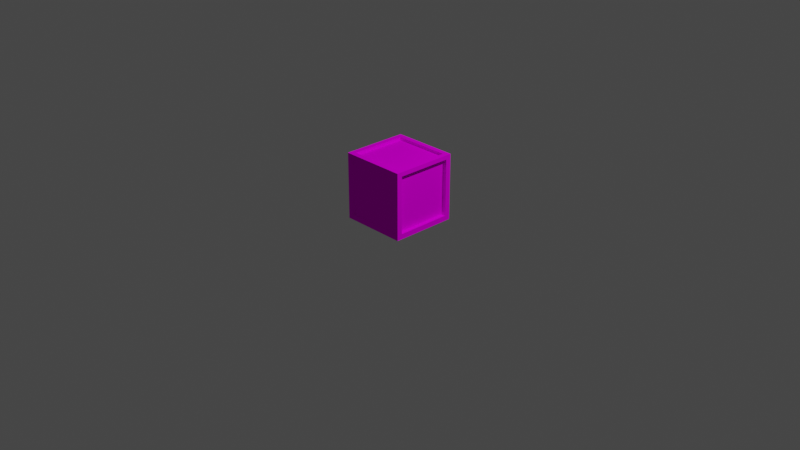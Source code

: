 # Source: Crate.blend  (saved by Blender 2.91.10; exported with 4.5.12 LTS)
import bpy
from mathutils import Matrix  # noqa: F401  (used for matrix-valued properties, if any)

bpy.ops.wm.read_factory_settings(use_empty=True)
scene = bpy.context.scene
scene.name = 'Scene'

# ---- collections
col_collection = bpy.data.collections.new('Collection'); scene.collection.children.link(col_collection)

# ---- images (referenced by path relative to the original .blend; pixels are not part of the script)
import os
ASSET_DIR = os.environ.get("B2B_ASSET_DIR", "")  # directory of the original .blend (textures are referenced by path, not embedded)
HERE = os.path.dirname(os.path.abspath(__file__))  # packed textures are extracted next to this script under _unpacked/

def load_image(name, relpath, width, height, colorspace="sRGB"):
    """Load a texture the original file referenced (path relative to the .blend, or extracted next to this script)."""
    p = next((c for c in (os.path.join(HERE, relpath), os.path.join(ASSET_DIR, relpath)) if relpath and os.path.exists(c)), "")
    if p:
        img = bpy.data.images.load(p, check_existing=True)
        img.name = name
    else:  # same state as the original file: an image datablock whose file is absent (Cycles renders it pink)
        img = bpy.data.images.new(name, width, height)
        img.source = "FILE"
        img.filepath = "//" + (relpath or name)
    img.colorspace_settings.name = colorspace
    return img
img_palette128_png = load_image('Palette128.png', 'Palette128.png', 1024, 1024, 'sRGB')

# ---- materials (node trees are filled in below, after node groups)
mat_material_001 = bpy.data.materials.new('Material.001')
mat_material_001.use_transparent_shadow = False

# ---- material node trees
mat_material_001.use_nodes = True; mat_material_001.node_tree.nodes.clear()
_N = mat_material_001.node_tree.nodes; _L = mat_material_001.node_tree.links
n0 = _N.new('ShaderNodeOutputMaterial'); n0.name = 'Material Output'; n0.location = (412, 497)
n1 = _N.new('ShaderNodeBsdfDiffuse'); n1.name = 'Diffuse BSDF'; n1.location = (175, 475)
n2 = _N.new('ShaderNodeTexImage'); n2.name = 'Image Texture'; n2.location = (-124, 456)
n2.image = img_palette128_png
_L.new(n1.outputs[0], n0.inputs[0])
_L.new(n2.outputs[0], n1.inputs[0])
n0.is_active_output = True

# ---- world
world_world = bpy.data.worlds.new('World'); scene.world = world_world
world_world.use_nodes = True; world_world.node_tree.nodes.clear()
_N = world_world.node_tree.nodes; _L = world_world.node_tree.links
n0 = _N.new('ShaderNodeOutputWorld'); n0.name = 'World Output'; n0.location = (300, 300)
n1 = _N.new('ShaderNodeBackground'); n1.name = 'Background'; n1.location = (10, 300)
n1.inputs[0].default_value = (0.05088, 0.05088, 0.05088, 1.0)
_L.new(n1.outputs[0], n0.inputs[0])
n0.is_active_output = True
world_world.color = (0.05088, 0.05088, 0.05088)
world_world.use_sun_shadow = False
world_world.sun_shadow_jitter_overblur = 0.0

# ---- cameras
cam_camera = bpy.data.cameras.new('Camera')
cam_camera.clip_end = 100.0
cam_camera.ortho_scale = 7.314

# ---- lights
light_light = bpy.data.lights.new('Light', 'POINT')
light_light.transmission_factor = 0.0
light_light.energy = 1000.0
light_light.shadow_soft_size = 0.1
light_light.shadow_maximum_resolution = 0.006
light_light.use_absolute_resolution = True

# ---- meshes
me_cube_001 = bpy.data.meshes.new('Cube.001')
me_cube_001.from_pydata([(-0.4697, -0.4117, 0.06327), (-0.4697, -0.4117, 0.8867), (-0.4052, 0.4697, 0.0698), (-0.4052, 0.4697, 0.8802), (0.4697, -0.3946, 0.08043), (0.4697, -0.3946, 0.8856), (0.4697, 0.3946, 0.08043), (0.4697, 0.3946, 0.8856), (0.4052, 0.4697, 0.8802), (0.4052, 0.4697, 0.0698), (0.4115, -0.4697, 0.06351), (0.4115, -0.4697, 0.8865), (-0.4697, 0.4117, 0.8867), (-0.4697, 0.4117, 0.06327), (0.4697, 0.4697, 0.00534), (0.3964, 0.3964, 0.9447), (-0.4697, 0.4697, 0.00534), (-0.4115, -0.4697, 0.06351), (-0.4115, -0.4697, 0.8865), (-0.3964, 0.3964, 0.9447), (-0.4697, -0.4697, 0.00534), (-0.3964, -0.3964, 0.9447), (0.3964, -0.3964, 0.9447), (0.4697, -0.4697, 0.00534), (-0.4697, -0.4697, 0.9447), (-0.4697, 0.4697, 0.9447), (0.4697, 0.4697, 0.9447), (0.4697, -0.4697, 0.9447), (-0.3964, -0.3964, 0.9034), (-0.3964, 0.3964, 0.9034), (0.3964, 0.3964, 0.9034), (0.3964, -0.3964, 0.9034), (-0.4115, -0.4193, 0.06351), (-0.4115, -0.4193, 0.8865), (0.4115, -0.4193, 0.8865), (0.4115, -0.4193, 0.06351), (0.4147, 0.3946, 0.8856), (0.4147, 0.3946, 0.08043), (0.4147, -0.3946, 0.08043), (0.4147, -0.3946, 0.8856), (-0.4052, 0.4018, 0.8802), (-0.4052, 0.4018, 0.0698), (0.4052, 0.4018, 0.0698), (0.4052, 0.4018, 0.8802), (-0.4199, 0.4117, 0.06327), (-0.4199, -0.4117, 0.06327), (-0.4199, -0.4117, 0.8867), (-0.4199, 0.4117, 0.8867)], [], [(1, 12, 47, 46), (3, 8, 43, 40), (5, 4, 38, 39), (11, 18, 33, 34), (16, 14, 23, 20), (22, 15, 30, 31), (7, 6, 14, 26), (6, 4, 23, 14), (5, 7, 26, 27), (4, 5, 27, 23), (3, 2, 16, 25), (2, 9, 14, 16), (8, 3, 25, 26), (9, 8, 26, 14), (0, 13, 16, 20), (1, 0, 20, 24), (12, 1, 24, 25), (13, 12, 25, 16), (17, 18, 24, 20), (11, 10, 23, 27), (10, 17, 20, 23), (18, 11, 27, 24), (21, 19, 25, 24), (19, 15, 26, 25), (15, 22, 27, 26), (22, 21, 24, 27), (30, 29, 28, 31), (19, 21, 28, 29), (21, 22, 31, 28), (15, 19, 29, 30), (35, 34, 33, 32), (10, 11, 34, 35), (17, 10, 35, 32), (18, 17, 32, 33), (37, 36, 39, 38), (4, 6, 37, 38), (7, 5, 39, 36), (6, 7, 36, 37), (41, 40, 43, 42), (2, 3, 40, 41), (8, 9, 42, 43), (9, 2, 41, 42), (45, 46, 47, 44), (13, 0, 45, 44), (12, 13, 44, 47), (0, 1, 46, 45)])
_uv = me_cube_001.uv_layers.new(name='UVMap')
_uv.uv.foreach_set('vector', [0.405, 0.4859, 0.405, 0.467, 0.405, 0.467, 0.405, 0.4859, 0.405, 0.464, 0.405, 0.4458, 0.405, 0.4458, 0.405, 0.464, 0.405, 0.4244, 0.4075, 0.4244, 0.4075, 0.4244, 0.405, 0.4244, 0.405, 0.4213, 0.405, 0.4025, 0.405, 0.4025, 0.405, 0.4213, 0.4107, 0.4442, 0.4077, 0.4442, 0.4077, 0.4227, 0.4107, 0.4227, 0.4045, 0.4246, 0.4045, 0.4423, 0.4045, 0.4423, 0.4045, 0.4246, 0.405, 0.4425, 0.4075, 0.4425, 0.4077, 0.4442, 0.4048, 0.4442, 0.4075, 0.4425, 0.4075, 0.4244, 0.4077, 0.4227, 0.4077, 0.4442, 0.405, 0.4244, 0.405, 0.4425, 0.4048, 0.4442, 0.4048, 0.4227, 0.4075, 0.4244, 0.405, 0.4244, 0.4048, 0.4227, 0.4077, 0.4227, 0.405, 0.464, 0.4075, 0.464, 0.4077, 0.4657, 0.4048, 0.4657, 0.4075, 0.464, 0.4075, 0.4458, 0.4077, 0.4442, 0.4077, 0.4657, 0.405, 0.4458, 0.405, 0.464, 0.4048, 0.4657, 0.4048, 0.4442, 0.4075, 0.4458, 0.405, 0.4458, 0.4048, 0.4442, 0.4077, 0.4442, 0.4076, 0.4859, 0.4076, 0.467, 0.4077, 0.4657, 0.4077, 0.4872, 0.405, 0.4859, 0.4076, 0.4859, 0.4077, 0.4872, 0.4048, 0.4872, 0.405, 0.467, 0.405, 0.4859, 0.4048, 0.4872, 0.4048, 0.4657, 0.4076, 0.467, 0.405, 0.467, 0.4048, 0.4657, 0.4077, 0.4657, 0.4075, 0.4025, 0.405, 0.4025, 0.4048, 0.4011, 0.4077, 0.4011, 0.405, 0.4213, 0.4075, 0.4213, 0.4077, 0.4227, 0.4048, 0.4227, 0.4075, 0.4213, 0.4075, 0.4025, 0.4077, 0.4011, 0.4077, 0.4227, 0.405, 0.4025, 0.405, 0.4213, 0.4048, 0.4227, 0.4048, 0.4011, 0.4021, 0.4246, 0.4021, 0.4423, 0.4018, 0.4442, 0.4018, 0.4227, 0.4021, 0.4423, 0.4045, 0.4423, 0.4048, 0.4442, 0.4018, 0.4442, 0.4045, 0.4423, 0.4045, 0.4246, 0.4048, 0.4227, 0.4048, 0.4442, 0.4045, 0.4246, 0.4021, 0.4246, 0.4018, 0.4227, 0.4048, 0.4227, 0.356, 0.4387, 0.3535, 0.4387, 0.3535, 0.4467, 0.356, 0.4467, 0.4021, 0.4423, 0.4021, 0.4246, 0.4021, 0.4246, 0.4021, 0.4423, 0.4021, 0.4246, 0.4045, 0.4246, 0.4045, 0.4246, 0.4021, 0.4246, 0.4045, 0.4423, 0.4021, 0.4423, 0.4021, 0.4423, 0.4045, 0.4423, 0.3418, 0.4433, 0.3392, 0.4433, 0.3392, 0.4519, 0.3418, 0.4519, 0.4075, 0.4213, 0.405, 0.4213, 0.405, 0.4213, 0.4075, 0.4213, 0.4075, 0.4025, 0.4075, 0.4213, 0.4075, 0.4213, 0.4075, 0.4025, 0.405, 0.4025, 0.4075, 0.4025, 0.4075, 0.4025, 0.405, 0.4025, 0.3417, 0.4337, 0.3392, 0.4337, 0.3392, 0.442, 0.3417, 0.442, 0.4075, 0.4244, 0.4075, 0.4425, 0.4075, 0.4425, 0.4075, 0.4244, 0.405, 0.4425, 0.405, 0.4244, 0.405, 0.4244, 0.405, 0.4425, 0.4075, 0.4425, 0.405, 0.4425, 0.405, 0.4425, 0.4075, 0.4425, 0.3577, 0.4229, 0.3552, 0.4229, 0.3552, 0.4311, 0.3577, 0.4311, 0.4075, 0.464, 0.405, 0.464, 0.405, 0.464, 0.4075, 0.464, 0.405, 0.4458, 0.4075, 0.4458, 0.4075, 0.4458, 0.405, 0.4458, 0.4075, 0.4458, 0.4075, 0.464, 0.4075, 0.464, 0.4075, 0.4458, 0.3286, 0.4757, 0.326, 0.4757, 0.326, 0.4568, 0.3286, 0.4568, 0.4076, 0.467, 0.4076, 0.4859, 0.4076, 0.4859, 0.4076, 0.467, 0.405, 0.467, 0.4076, 0.467, 0.4076, 0.467, 0.405, 0.467, 0.4076, 0.4859, 0.405, 0.4859, 0.405, 0.4859, 0.4076, 0.4859])
me_cube_001.materials.append(mat_material_001)
me_cube_001.use_remesh_fix_poles = True
me_cube_001.use_remesh_preserve_attributes = False
me_cube_001.use_mirror_vertex_groups = False
me_cube_001.update()
me_cube = bpy.data.meshes.new('Cube')
me_cube.from_pydata([(-1.0, -1.0, -1.0), (-1.0, -1.0, 1.0), (-1.0, 1.0, -1.0), (-1.0, 1.0, 1.0), (1.0, -1.0, -1.0), (1.0, -1.0, 1.0), (1.0, 1.0, -1.0), (1.0, 1.0, 1.0)], [], [(0, 2, 3, 1), (2, 6, 7, 3), (6, 4, 5, 7), (4, 0, 1, 5), (2, 0, 4, 6), (7, 5, 1, 3)])
_uv = me_cube.uv_layers.new(name='UVMap')
_uv.uv.foreach_set('vector', [0.375, 0.0, 0.375, 0.25, 0.625, 0.25, 0.625, 0.0, 0.375, 0.25, 0.375, 0.5, 0.625, 0.5, 0.625, 0.25, 0.375, 0.5, 0.375, 0.75, 0.625, 0.75, 0.625, 0.5, 0.375, 0.75, 0.375, 1.0, 0.625, 1.0, 0.625, 0.75, 0.125, 0.5, 0.125, 0.75, 0.375, 0.75, 0.375, 0.5, 0.625, 0.5, 0.625, 0.75, 0.875, 0.75, 0.875, 0.5])
me_cube.use_remesh_fix_poles = True
me_cube.use_remesh_preserve_attributes = False
me_cube.use_mirror_vertex_groups = False
me_cube.update()

# ---- objects
ob_light = bpy.data.objects.new('Light', light_light)
ob_camera = bpy.data.objects.new('Camera', cam_camera)
ob_cube = bpy.data.objects.new('Cube', me_cube_001)
ob_insidecube = bpy.data.objects.new('InsideCube', me_cube)

# ---- transforms, parenting, visibility, modifiers, constraints
ob_light.location = (4.076, 1.005, 5.904)
ob_light.rotation_euler = (0.6503, 0.05522, 1.866)
ob_light.lock_rotations_4d = False
ob_light.empty_display_type = 'ARROWS'
ob_light.color = (0.0, 0.0, 0.0, 0.0)
ob_light.lineart.crease_threshold = 0.0
ob_camera.location = (7.359, -6.926, 4.958)
ob_camera.rotation_euler = (1.109, 0.0, 0.8149)
ob_camera.lock_rotations_4d = False
ob_camera.empty_display_type = 'ARROWS'
ob_camera.color = (0.0, 0.0, 0.0, 0.0)
ob_camera.display_type = 'WIRE'
ob_camera.lineart.crease_threshold = 0.0
ob_cube.location = (0.0, 0.0, 0.0)
ob_cube.scale = (0.7599, 0.7599, 0.7599)
ob_cube.lineart.crease_threshold = 0.0
ob_insidecube.location = (0.0, 0.0, 0.3456)
ob_insidecube.scale = (0.3016, 0.3016, 0.3016)
ob_insidecube.lineart.crease_threshold = 0.0

# ---- collection membership
col_collection.objects.link(ob_light)
col_collection.objects.link(ob_camera)
col_collection.objects.link(ob_cube)
col_collection.objects.link(ob_insidecube)

# ---- scene / render settings (as saved in the file)
scene.camera = ob_camera
scene.frame_start = 1; scene.frame_end = 250; scene.frame_set(1)
scene.render.engine = 'BLENDER_EEVEE_NEXT'
scene.cycles.use_denoising = False
scene.cycles.samples = 128
scene.cycles.sampling_pattern = 'TABULATED_SOBOL'
scene.cycles.use_adaptive_sampling = False
scene.cycles.use_light_tree = False
scene.eevee.use_gtao = True
scene.view_settings.view_transform = 'Filmic'
bpy.context.view_layer.update()
